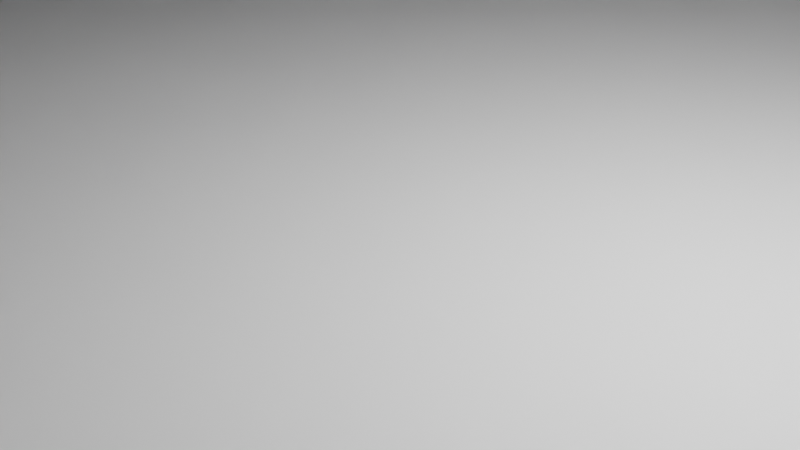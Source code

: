 # Source: lincoln.blend  (saved by Blender 2.90.8; exported with 4.5.12 LTS)
import bpy
from mathutils import Matrix  # noqa: F401  (used for matrix-valued properties, if any)

bpy.ops.wm.read_factory_settings(use_empty=True)
scene = bpy.context.scene
scene.name = 'Scene'

# ---- collections
col_collection = bpy.data.collections.new('Collection'); scene.collection.children.link(col_collection)

# ---- world
world_world = bpy.data.worlds.new('World'); scene.world = world_world
world_world.use_nodes = True; world_world.node_tree.nodes.clear()
_N = world_world.node_tree.nodes; _L = world_world.node_tree.links
n0 = _N.new('ShaderNodeOutputWorld'); n0.name = 'World Output'; n0.location = (300, 300)
n1 = _N.new('ShaderNodeBackground'); n1.name = 'Background'; n1.location = (10, 300)
n1.inputs[0].default_value = (0.05088, 0.05088, 0.05088, 1.0)
_L.new(n1.outputs[0], n0.inputs[0])
n0.is_active_output = True
world_world.color = (0.05088, 0.05088, 0.05088)
world_world.use_sun_shadow = False
world_world.sun_shadow_jitter_overblur = 0.0

# ---- cameras
cam_camera = bpy.data.cameras.new('Camera')
cam_camera.clip_end = 100.0
cam_camera.ortho_scale = 7.314

# ---- lights
light_light = bpy.data.lights.new('Light', 'POINT')
light_light.transmission_factor = 0.0
light_light.energy = 1000.0
light_light.shadow_soft_size = 0.1
light_light.shadow_maximum_resolution = 0.006
light_light.use_absolute_resolution = True

# ---- meshes
me_lincoln_memorial = bpy.data.meshes.new('Lincoln Memorial')
me_lincoln_memorial.from_pydata([(42.74, 1.177, 28.05), (42.85, -6.361, 28.05), (42.5, 2.053, 28.05), (39.17, -27.92, 28.05), (39.17, 21.16, 28.05), (46.36, -27.92, 28.05), (44.43, -30.9, 28.05), (44.26, -26.17, 28.05), (45.13, -25.94, 28.05), (46.01, -24.42, 28.05), (46.36, -17.41, 28.05), (45.77, -25.29, 28.05), (46.18, -15.65, 28.05), (46.36, -8.115, 28.05), (46.36, 24.84, 28.05), (46.18, 9.591, 28.05), (46.18, 11.35, 28.05), (45.95, 12.22, 28.05), (46.18, 19.93, 28.05), (45.77, 1.177, 28.05), (46.01, 2.053, 28.05), (46.12, -5.485, 28.05), (44.6, -8.115, 28.05), (45.48, -7.88, 28.05), (45.31, -14.13, 28.05), (46.36, -6.361, 28.05), (45.77, 2.93, 28.05), (45.13, 3.572, 28.05), (45.95, 20.81, 28.05), (45.31, 21.45, 28.05), (45.13, 0.535, 28.05), (45.48, -4.843, 28.05), (46.12, -7.238, 28.05), (45.95, -14.78, 28.05), (45.95, -16.53, 28.05), (42.74, -23.54, 28.05), (42.91, -16.53, 28.05), (42.68, -15.65, 28.05), (42.91, 10.47, 28.05), (42.74, 2.93, 28.05), (42.68, 11.35, 28.05), (43.55, 9.826, 28.05), (43.38, 3.572, 28.05), (44.43, -17.41, 28.05), (45.31, -17.17, 28.05), (45.13, -22.9, 28.05), (43.55, -17.17, 28.05), (44.26, -22.66, 28.05), (43.38, -22.9, 28.05), (43.09, -5.485, 28.05), (43.09, -7.238, 28.05), (42.91, -14.78, 28.05), (43.55, 18.42, 28.05), (42.91, 12.22, 28.05), (42.91, 19.06, 28.05), (43.73, -7.88, 28.05), (43.55, -14.13, 28.05), (44.26, 0.3, 28.05), (44.6, -4.608, 28.05), (43.38, 0.535, 28.05), (43.73, -4.843, 28.05), (45.31, 9.826, 28.05), (44.43, 9.591, 28.05), (44.26, 3.807, 28.05), (45.31, 18.42, 28.05), (45.31, 12.86, 28.05), (44.43, 13.1, 28.05), (43.55, 12.86, 28.05), (44.43, 18.18, 28.05), (45.95, 19.06, 28.05), (42.68, 19.93, 28.05), (42.91, 20.81, 28.05), (45.95, 10.47, 28.05), (44.43, -13.9, 28.05), (45.77, -23.54, 28.05), (43.55, -31.14, 28.05), (43.38, -25.94, 28.05), (42.74, -25.29, 28.05), (42.5, -24.42, 28.05), (-44.97, -27.92, 28.05), (-47.25, -30.61, 28.05), (-47.08, -26.99, 28.05), (-46.44, -26.35, 28.05), (-47.96, -27.22, 28.05), (-46.38, -15.13, 28.05), (-46.38, -7.588, 28.05), (-44.97, 21.16, 28.05), (-46.2, 8.364, 28.05), (-46.2, 10.12, 28.05), (-46.44, 10.99, 28.05), (-46.79, 18.01, 28.05), (-46.44, -24.59, 28.05), (-47.08, -23.95, 28.05), (-46.61, -17.76, 28.05), (-47.96, -23.72, 28.05), (-47.25, -18.4, 28.05), (-48.83, -23.95, 28.05), (-48.13, -18.63, 28.05), (-49.71, -18.21, 28.05), (-49.01, -18.4, 28.05), (-46.38, -16.88, 28.05), (-46.38, -0.927, 28.05), (-46.38, 0.826, 28.05), (-46.61, 1.703, 28.05), (-47.25, 2.345, 28.05), (-46.55, 18.88, 28.05), (-46.79, 19.76, 28.05), (-48.13, -9.342, 28.05), (-47.25, -9.107, 28.05), (-47.25, -15.36, 28.05), (-48.13, -15.13, 28.05), (-49.01, -9.107, 28.05), (-49.71, -8.919, 28.05), (-49.01, -15.36, 28.05), (-47.25, -6.07, 28.05), (-48.13, -5.835, 28.05), (-48.13, -0.927, 28.05), (-47.25, -0.692, 28.05), (-49.01, -0.692, 28.05), (-49.71, -0.5042, 28.05), (-49.01, -6.07, 28.05), (-48.13, 2.58, 28.05), (-49.71, 8.364, 28.05), (-48.83, 8.599, 28.05), (-49.01, 2.345, 28.05), (44.26, -22.66, 7.187), (45.13, -22.9, 7.187), (43.38, -22.9, 7.187), (42.74, -23.54, 7.187), (45.77, -23.54, 7.187), (46.01, -24.42, 7.187), (45.77, -25.29, 7.187), (45.13, -25.94, 7.187), (44.26, -26.17, 7.187), (43.38, -25.94, 7.187), (42.74, -25.29, 7.187), (45.95, 10.47, 7.187), (46.18, 11.35, 7.187), (46.18, -5.705, 7.013), (46.12, -7.238, 7.013), (46.18, -7.018, 7.013), (46.18, -15.65, 7.013), (42.91, 12.22, 7.187), (42.68, 11.35, 7.187), (42.5, 2.053, 7.187), (42.74, 1.177, 7.187), (42.74, 2.93, 7.187), (43.38, 3.572, 7.187), (45.95, 20.81, 7.013), (46.18, 19.93, 7.013), (45.31, 18.42, 7.013), (45.31, 12.86, 7.187), (44.43, 13.1, 7.187), (45.95, 12.22, 7.187), (45.31, 9.826, 7.187), (44.43, 9.591, 7.187), (43.55, 9.826, 7.187), (42.91, 10.47, 7.187), (43.55, 12.86, 7.187), (45.13, 3.572, 7.187), (44.26, 3.807, 7.187), (45.77, 2.93, 7.187), (46.01, 2.053, 7.187), (45.77, 1.177, 7.187), (45.13, 0.535, 7.187), (44.26, 0.3, 7.187), (43.38, 0.535, 7.187), (45.48, -4.843, 7.013), (44.6, -8.115, 7.013), (43.73, -4.843, 7.013), (43.55, -17.17, 7.013), (42.68, -15.65, 7.013), (43.55, -14.13, 7.013), (42.5, -24.42, 7.187), (39.17, 21.16, 7.013), (39.17, -27.92, 7.013), (20.24, -32.48, 28.05), (20.0, -31.6, 28.05), (25.38, -31.78, 28.05), (19.36, -30.96, 28.05), (26.02, -31.14, 28.05), (25.15, -32.66, 28.05), (12.11, -33.36, 28.05), (12.35, -32.48, 28.05), (16.97, -33.36, 28.05), (16.97, -31.6, 28.05), (11.47, -30.96, 28.05), (17.61, -30.96, 28.05), (18.49, -30.73, 28.05), (3.76, -28.27, 28.05), (33.03, -28.27, 28.05), (33.27, -33.36, 28.05), (33.8, -33.88, 28.05), (28.42, -33.53, 28.05), (33.03, -32.48, 28.05), (28.65, -32.66, 28.05), (33.27, -31.6, 28.05), (28.42, -31.78, 28.05), (27.78, -31.14, 28.05), (26.9, -30.9, 28.05), (25.73, -33.88, 28.05), (19.48, -33.88, 28.05), (25.38, -33.53, 28.05), (20.0, -33.36, 28.05), (42.91, -31.78, 28.05), (42.68, -32.66, 28.05), (36.54, -32.48, 28.05), (36.31, -33.36, 28.05), (34.79, -30.73, 28.05), (33.91, -30.96, 28.05), (28.07, -33.88, 28.05), (46.18, -32.66, 28.05), (46.36, -33.88, 28.05), (45.31, -31.14, 28.05), (35.67, -30.96, 28.05), (36.31, -31.6, 28.05), (45.95, -33.53, 28.05), (45.6, -33.88, 28.05), (43.26, -33.88, 28.05), (35.78, -33.88, 28.05), (42.91, -33.53, 28.05), (45.95, -31.78, 28.05), (-49.71, -33.88, 28.05), (-49.01, -33.65, 28.05), (-48.13, -33.88, 28.05), (-49.71, -32.79, 28.05), (-49.65, -33.01, 28.05), (-49.71, -31.47, 28.05), (-49.71, -28.27, 28.05), (-49.65, -31.25, 28.05), (-49.01, -30.61, 28.05), (-48.13, -30.38, 28.05), (-48.83, -26.99, 28.05), (-46.38, -32.13, 28.05), (-46.61, -31.25, 28.05), (-39.66, -31.43, 28.05), (-39.89, -32.31, 28.05), (-49.71, -31.47, 28.4), (-49.88, -32.13, 28.4), (-49.71, -32.79, 28.4), (-49.71, -28.27, 32.26), (-49.71, -33.88, 32.26), (46.36, -33.88, 32.26), (40.75, -28.27, 32.26), (-44.1, -28.27, 32.26), (46.36, -28.27, 32.26), (40.75, -28.27, 39.97), (-44.1, -28.27, 39.97), (-17.46, -27.92, 7.013), (-17.46, -27.92, 26.65), (-44.97, -27.92, 7.013), (11.48, -27.92, 26.65), (11.48, -27.92, 7.013), (44.43, 21.69, 7.013), (45.31, 21.45, 7.013), (46.18, 29.05, 7.013), (44.43, 21.69, 28.05), (43.55, 21.45, 7.013), (43.55, 21.45, 28.05), (-44.97, 21.16, 7.013), (-4.891, -33.88, 28.58), (45.6, -33.88, 28.4), (43.26, -33.88, 28.4), (47.58, -34.24, 3.506), (47.58, -34.58, 7.013), (47.58, 29.23, 3.507), (56.0, -38.79, 3.507), (56.0, -38.79, 0.0), (56.0, 37.64, 0.0), (46.18, -14.37, 7.013), (46.18, -34.76, 0.0), (-30.6, -30.61, 7.362), (-29.72, -30.38, 7.362), (-31.24, -31.25, 7.362), (-31.48, -32.13, 7.362), (-28.85, -30.61, 7.362), (-28.2, -31.25, 7.362), (-27.97, -32.13, 7.362), (-28.2, -33.01, 7.362), (-31.24, -33.01, 7.362), (-28.85, -33.65, 7.362), (-29.72, -33.88, 7.362), (-30.6, -33.65, 7.362), (-21.83, -30.55, 7.362), (-20.96, -30.79, 7.362), (-22.71, -30.79, 7.362), (-23.35, -31.43, 7.362), (-20.32, -31.43, 7.362), (-20.08, -32.31, 7.362), (-20.32, -33.18, 7.362), (-23.59, -32.31, 7.362), (-20.96, -33.83, 7.362), (-23.35, -33.18, 7.362), (-21.83, -34.06, 7.362), (-22.71, -33.83, 7.362), (0.253, -32.31, 7.362), (0.487, -31.43, 7.362), (1.129, -30.79, 7.362), (2.006, -30.55, 7.362), (2.883, -30.79, 7.362), (3.525, -31.43, 7.362), (3.76, -32.31, 7.362), (3.525, -33.18, 7.362), (2.883, -33.83, 7.362), (2.006, -34.06, 7.362), (1.129, -33.83, 7.362), (0.487, -33.18, 7.362), (10.6, -30.73, 7.362), (11.47, -30.96, 7.362), (9.719, -30.96, 7.362), (9.077, -31.6, 7.362), (12.11, -31.6, 7.362), (8.842, -32.48, 7.362), (12.35, -32.48, 7.362), (12.11, -33.36, 7.362), (9.077, -33.36, 7.362), (33.03, -32.48, 7.362), (33.27, -31.6, 7.362), (33.91, -30.96, 7.362), (34.79, -30.73, 7.362), (35.67, -30.96, 7.362), (36.31, -31.6, 7.362), (36.54, -32.48, 7.362), (36.31, -33.36, 7.362), (33.27, -33.36, 7.362), (42.68, -32.66, 7.362), (42.91, -31.78, 7.362), (43.55, -31.14, 7.362), (44.43, -30.9, 7.362), (45.31, -31.14, 7.362), (45.95, -31.78, 7.362), (46.18, -32.66, 7.362), (45.95, -33.53, 7.362), (42.91, -33.53, 7.362), (-49.01, -30.61, 7.362), (-48.13, -30.38, 7.362), (-49.65, -31.25, 7.362), (-47.25, -30.61, 7.362), (-46.61, -31.25, 7.362), (-46.38, -32.13, 7.362), (-46.61, -33.01, 7.362), (-47.25, -33.65, 7.362), (-48.13, -33.88, 7.362), (-49.65, -33.01, 7.362), (-49.01, -33.65, 7.362), (-49.88, -32.13, 7.362), (-39.89, -32.31, 7.538), (-39.66, -31.43, 7.538), (-39.01, -30.79, 7.538), (-38.14, -30.55, 7.538), (-37.26, -30.79, 7.538), (-36.62, -31.43, 7.538), (-36.38, -32.31, 7.538), (-36.62, -33.18, 7.538), (-37.26, -33.83, 7.538), (-38.14, -34.06, 7.538), (-39.01, -33.83, 7.538), (-39.66, -33.18, 7.538), (-36.38, -32.31, 28.05), (-36.62, -33.18, 28.05), (-37.26, -33.83, 28.05), (-37.49, -33.88, 28.05), (-38.79, -33.88, 28.05), (-39.01, -33.83, 28.05), (-39.66, -33.18, 28.05), (-39.01, -30.79, 28.05), (-38.14, -30.55, 28.05), (-37.26, -30.79, 28.05), (-36.62, -31.43, 28.05), (-27.97, -32.13, 28.05), (-28.2, -33.01, 28.05), (-28.85, -33.65, 28.05), (-29.72, -33.88, 28.05), (-30.6, -33.65, 28.05), (-31.24, -33.01, 28.05), (-31.48, -32.13, 28.05), (-31.24, -31.25, 28.05), (-30.6, -30.61, 28.05), (-29.72, -30.38, 28.05), (-28.85, -30.61, 28.05), (-28.2, -31.25, 28.05), (-20.08, -32.31, 28.05), (-20.32, -33.18, 28.05), (-20.96, -33.83, 28.05), (-21.18, -33.88, 28.05), (-22.49, -33.88, 28.05), (-22.71, -33.83, 28.05), (-23.35, -33.18, 28.05), (-23.59, -32.31, 28.05), (-23.35, -31.43, 28.05), (-22.71, -30.79, 28.05), (-21.83, -30.55, 28.05), (-20.96, -30.79, 28.05), (-20.32, -31.43, 28.05), (-13.42, -30.79, 7.538), (-12.78, -31.43, 7.538), (-14.3, -30.55, 7.538), (-15.17, -30.79, 7.538), (-15.82, -31.43, 7.538), (-16.05, -32.31, 7.538), (-12.54, -32.31, 7.538), (-12.78, -33.18, 7.538), (-13.42, -33.83, 7.538), (-14.3, -34.06, 7.538), (-15.17, -33.83, 7.538), (-15.82, -33.18, 7.538), (-12.54, -32.31, 28.05), (-12.78, -33.18, 28.05), (-13.42, -33.83, 28.05), (-13.64, -33.88, 28.05), (-14.95, -33.88, 28.05), (-15.17, -33.83, 28.05), (-15.82, -33.18, 28.05), (-16.05, -32.31, 28.05), (-15.82, -31.43, 28.05), (-15.17, -30.79, 28.05), (-14.3, -30.55, 28.05), (-13.42, -30.79, 28.05), (-12.78, -31.43, 28.05), (-7.636, -32.48, 7.538), (-7.401, -31.6, 7.538), (-6.759, -30.96, 7.538), (-5.883, -30.73, 7.538), (-5.006, -30.96, 7.538), (-4.364, -31.6, 7.538), (-4.129, -32.48, 7.538), (-7.401, -33.36, 7.538), (-4.364, -33.36, 7.538), (-4.129, -32.48, 28.05), (-4.364, -33.36, 28.05), (-4.891, -33.88, 28.05), (-6.874, -33.88, 28.05), (-7.401, -33.36, 28.05), (-7.636, -32.48, 28.05), (-7.401, -31.6, 28.05), (-6.759, -30.96, 28.05), (-38.14, -34.06, 28.58), (-37.49, -33.88, 28.58), (-38.79, -33.88, 28.58), (-22.49, -33.88, 28.4), (-21.83, -34.06, 28.4), (-21.18, -33.88, 28.4), (-14.95, -33.88, 28.58), (-14.3, -34.06, 28.58), (-13.64, -33.88, 28.58), (-5.883, -34.24, 7.538), (-6.759, -34.0, 7.538), (-5.006, -34.0, 7.538), (-5.883, -34.24, 28.58), (-5.006, -34.0, 28.58), (-6.759, -34.0, 28.58), (-6.874, -33.88, 28.58), (46.18, -34.76, 3.506), (-51.29, -34.76, 3.506), (51.79, -38.79, 3.507), (-54.09, -38.79, 3.507), (56.0, -43.0, 3.507), (-54.09, -38.79, 7.013), (1.353, -33.88, 28.4), (2.006, -34.06, 28.4), (2.659, -33.88, 28.4), (2.659, -33.88, 28.05), (1.353, -33.88, 28.05), (51.79, -38.79, 7.013), (10.6, -34.24, 7.362), (9.719, -34.0, 7.362), (11.47, -34.0, 7.362), (10.6, -34.24, 28.4), (11.47, -34.0, 28.4), (9.719, -34.0, 28.4), (9.604, -33.88, 28.4), (11.59, -33.88, 28.4), (11.59, -33.88, 28.05), (9.604, -33.88, 28.05), (-59.0, -43.0, 0.0), (56.0, -43.0, 0.0), (-59.0, -43.0, 3.507), (17.61, -34.0, 7.538), (20.0, -33.36, 7.538), (18.49, -34.24, 7.538), (19.36, -34.0, 28.58), (19.48, -33.88, 28.58), (18.49, -34.24, 28.58), (17.61, -34.0, 28.58), (17.49, -33.88, 28.58), (19.36, -34.0, 7.538), (17.49, -33.88, 28.05), (26.9, -34.41, 7.538), (26.02, -34.18, 7.538), (27.78, -34.18, 7.538), (26.9, -34.41, 28.58), (27.78, -34.18, 28.58), (26.02, -34.18, 28.58), (25.73, -33.88, 28.58), (28.07, -33.88, 28.58), (-16.93, 22.92, 28.05), (-23.06, 24.84, 28.05), (-22.19, 25.08, 28.05), (-14.3, 25.08, 28.05), (-15.17, 24.84, 28.05), (-8.102, 25.54, 28.05), (-7.461, 24.9, 28.05), (-16.05, 25.08, 28.05), (-16.69, 25.72, 28.05), (-6.584, 24.67, 28.05), (-0.449, 22.92, 28.05), (-5.707, 24.9, 28.05), (-5.065, 25.54, 28.05), (1.305, 24.84, 28.05), (7.966, 22.92, 28.05), (2.182, 25.08, 28.05), (2.823, 25.72, 28.05), (0.428, 25.08, 28.05), (15.5, 22.92, 28.05), (9.72, 24.67, 28.05), (10.6, 24.9, 28.05), (8.843, 24.9, 28.05), (8.201, 25.54, 28.05), (18.13, 24.9, 28.05), (23.39, 22.92, 28.05), (17.26, 24.67, 28.05), (18.78, 25.54, 28.05), (16.38, 24.9, 28.05), (11.24, 25.54, 28.05), (26.02, 24.73, 28.05), (25.15, 24.49, 28.05), (23.63, 25.37, 28.05), (24.27, 24.73, 28.05), (43.2, 25.08, 28.05), (44.08, 24.84, 28.05), (34.44, 24.9, 28.05), (35.08, 25.54, 28.05), (33.56, 24.67, 28.05), (32.68, 24.9, 28.05), (42.56, 25.72, 28.05), (44.96, 25.08, 28.05), (45.83, 26.6, 28.05), (45.6, 25.72, 28.05), (-46.96, 26.25, 28.05), (-46.73, 27.12, 28.05), (-41.12, 26.6, 28.05), (-40.88, 27.47, 28.05), (-47.49, 28.52, 28.05), (-40.24, 28.11, 28.05), (-46.96, 28.0, 28.05), (-37.61, 26.6, 28.05), (-37.85, 27.47, 28.05), (-33.23, 26.77, 28.05), (-32.76, 28.52, 28.05), (-33.0, 27.65, 28.05), (-39.37, 28.35, 28.05), (-38.49, 28.11, 28.05), (-24.58, 27.47, 28.05), (-24.82, 26.6, 28.05), (-29.72, 26.77, 28.05), (-24.82, 28.52, 28.05), (-29.96, 27.65, 28.05), (-33.0, 25.9, 28.05), (-32.35, 28.29, 28.05), (-31.48, 28.52, 28.05), (-30.6, 28.29, 28.05), (-37.85, 25.72, 28.05), (-21.54, 25.72, 28.05), (-21.31, 26.6, 28.05), (-16.93, 26.6, 28.05), (-16.69, 27.47, 28.05), (-16.93, 28.52, 28.05), (-21.54, 27.47, 28.05), (-22.19, 28.11, 28.05), (-23.94, 28.11, 28.05), (-23.06, 28.35, 28.05), (-29.96, 25.9, 28.05), (-24.58, 25.72, 28.05), (-13.65, 25.72, 28.05), (-13.42, 26.6, 28.05), (-8.337, 26.42, 28.05), (-8.102, 27.3, 28.05), (-8.337, 28.52, 28.05), (-13.65, 27.47, 28.05), (-14.3, 28.11, 28.05), (-15.17, 28.35, 28.05), (-16.05, 28.11, 28.05), (-0.449, 28.52, 28.05), (-0.214, 27.47, 28.05), (-4.83, 26.42, 28.05), (-5.065, 27.3, 28.05), (-5.707, 27.94, 28.05), (-6.584, 28.17, 28.05), (-7.461, 27.94, 28.05), (-0.449, 26.6, 28.05), (-0.214, 25.72, 28.05), (-33.0, 27.65, 7.362), (-33.23, 26.77, 7.362), (-33.0, 25.9, 7.362), (-24.58, 25.72, 7.362), (-24.82, 26.6, 7.362), (-24.58, 27.47, 7.362), (-23.94, 28.11, 7.362), (-23.06, 28.35, 7.362), (-22.19, 28.11, 7.362), (-21.54, 27.47, 7.362), (-21.31, 26.6, 7.362), (-21.54, 25.72, 7.362), (-16.69, 25.72, 7.187), (-16.93, 26.6, 7.187), (-16.69, 27.47, 7.187), (-16.05, 28.11, 7.187), (-15.17, 28.35, 7.187), (-14.3, 28.11, 7.187), (-13.65, 27.47, 7.187), (-13.42, 26.6, 7.187), (-13.65, 25.72, 7.187), (-8.102, 25.54, 7.187), (-8.337, 26.42, 7.187), (-8.102, 27.3, 7.187), (-7.461, 27.94, 7.187), (-6.584, 28.17, 7.187), (-5.707, 27.94, 7.187), (-5.065, 27.3, 7.187), (-4.83, 26.42, 7.187), (-5.065, 25.54, 7.187), (-5.707, 24.9, 7.187), (-0.214, 25.72, 7.362), (-0.449, 26.6, 7.362), (-0.214, 27.47, 7.362), (0.428, 28.11, 7.362), (1.305, 28.35, 7.362), (2.182, 28.11, 7.362), (2.823, 27.47, 7.362), (3.058, 26.6, 7.362), (2.823, 25.72, 7.362), (2.823, 27.47, 28.05), (8.201, 27.3, 7.362), (8.843, 27.94, 7.362), (7.966, 26.42, 7.362), (8.201, 25.54, 7.362), (9.72, 28.17, 7.362), (10.6, 27.94, 7.362), (11.24, 27.3, 7.362), (11.47, 26.42, 7.362), (11.24, 25.54, 7.362), (10.6, 24.9, 7.362), (15.74, 27.3, 7.187), (16.38, 27.94, 7.187), (15.5, 26.42, 7.187), (15.74, 25.54, 7.187), (17.26, 28.17, 7.187), (18.13, 27.94, 7.187), (18.78, 27.3, 7.187), (19.01, 26.42, 7.187), (18.78, 25.54, 7.187), (23.63, 25.37, 7.187), (23.39, 26.25, 7.187), (23.63, 27.12, 7.187), (24.27, 27.76, 7.187), (25.15, 28.0, 7.187), (26.02, 27.76, 7.187), (26.67, 27.12, 7.187), (26.9, 26.25, 7.187), (26.67, 25.37, 7.187), (-48.31, 17.13, 28.05), (-47.43, 17.36, 28.05), (-47.96, 11.87, 28.05), (-49.18, 17.36, 28.05), (-48.83, 11.64, 28.05), (-49.47, 10.99, 28.05), (-47.43, 20.4, 28.05), (-48.31, 20.64, 28.05), (-49.18, 20.4, 28.05), (-49.71, 22.92, 28.05), (-49.71, 19.88, 28.05), (-47.08, 11.64, 28.05), (-47.96, 8.364, 28.05), (-49.47, 9.241, 28.05), (-49.71, 10.12, 28.05), (-49.71, 17.89, 28.05), (-46.44, 9.241, 28.05), (-47.08, 8.599, 28.05), (-49.65, -0.051, 28.05), (-49.71, 0.1692, 28.05), (-49.65, 1.703, 28.05), (-49.71, 1.483, 28.05), (-46.61, -0.051, 28.05), (-49.65, -8.465, 28.05), (-49.71, -8.245, 28.05), (-49.65, -6.712, 28.05), (-49.71, -6.932, 28.05), (-46.61, -6.712, 28.05), (-46.61, -8.465, 28.05), (-49.65, -17.76, 28.05), (-49.71, -17.54, 28.05), (-49.65, -16.0, 28.05), (-49.71, -16.22, 28.05), (-46.61, -16.0, 28.05), (-46.2, -25.47, 28.05), (-49.47, -26.35, 28.05), (-49.71, -25.47, 28.05), (-49.47, -24.59, 28.05), (-50.06, 18.88, 28.4), (-49.83, 18.01, 28.4), (-49.83, 19.76, 28.4), (-49.71, 17.89, 28.4), (-49.71, 19.88, 28.4), (-49.71, 1.483, 28.23), (-49.88, 0.826, 28.23), (-49.71, 0.1692, 28.23), (-49.71, -6.932, 28.4), (-49.88, -7.588, 28.4), (-49.71, -8.245, 28.4), (-49.71, -16.22, 28.4), (-49.88, -16.88, 28.4), (-49.71, -17.54, 28.4), (-49.71, 22.92, 32.26), (46.36, 22.92, 32.26), (-44.1, 22.92, 32.26), (40.75, 22.92, 32.26), (-44.1, 22.92, 39.97), (40.75, 22.92, 39.97), (-49.83, 18.01, 7.362), (-50.06, 18.88, 7.362), (-49.88, 0.826, 7.187), (-49.18, 17.36, 7.362), (-49.18, 20.4, 7.362), (-49.83, 19.76, 7.362), (-49.88, -7.588, 7.362), (-49.88, -16.88, 7.362), (-49.88, 29.05, 7.013), (-48.83, 11.64, 7.187), (-47.96, 11.87, 7.187), (-49.47, 10.99, 7.187), (-47.08, 11.64, 7.187), (-46.44, 10.99, 7.187), (-49.71, 10.12, 7.187), (-46.2, 10.12, 7.187), (-46.44, 9.241, 7.187), (-47.08, 8.599, 7.187), (-49.47, 9.241, 7.187), (-47.96, 8.364, 7.187), (-48.83, 8.599, 7.187), (-49.65, 1.703, 7.187), (-49.01, 2.345, 7.187), (-48.13, 2.58, 7.187), (-47.25, 2.345, 7.187), (-46.61, 1.703, 7.187), (-46.38, 0.826, 7.187), (-46.61, -0.051, 7.187), (-47.25, -0.692, 7.187), (-48.13, -0.927, 7.187), (-49.01, -0.692, 7.187), (-49.65, -0.051, 7.187), (-48.83, -23.95, 7.187), (-47.96, -23.72, 7.187), (-49.47, -24.59, 7.187), (-47.08, -23.95, 7.187), (-46.44, -24.59, 7.187), (-49.71, -25.47, 7.187), (-46.2, -25.47, 7.187), (-46.44, -26.35, 7.187), (-47.08, -26.99, 7.187), (-49.47, -26.35, 7.187), (-47.96, -27.22, 7.187), (-48.83, -26.99, 7.187), (-48.31, 20.64, 7.362), (-47.43, 20.4, 7.362), (-46.79, 19.76, 7.362), (-46.55, 18.88, 7.362), (-46.79, 18.01, 7.362), (-47.43, 17.36, 7.362), (-48.31, 17.13, 7.362), (-48.13, -5.835, 7.362), (-47.25, -6.07, 7.362), (-49.01, -6.07, 7.362), (-49.65, -6.712, 7.362), (-46.61, -6.712, 7.362), (-46.38, -7.588, 7.362), (-46.61, -8.465, 7.362), (-47.25, -9.107, 7.362), (-48.13, -9.342, 7.362), (-49.01, -9.107, 7.362), (-49.65, -8.465, 7.362), (-49.65, -16.0, 7.362), (-49.01, -15.36, 7.362), (-48.13, -15.13, 7.362), (-47.25, -15.36, 7.362), (-46.61, -16.0, 7.362), (-46.38, -16.88, 7.362), (-46.61, -17.76, 7.362), (-49.65, -17.76, 7.362), (-47.25, -18.4, 7.362), (-48.13, -18.63, 7.362), (-49.01, -18.4, 7.362), (46.18, 29.05, 0.0), (46.18, -5.031, 7.013), (46.18, -5.705, 7.012), (46.18, -7.018, 7.012), (46.18, -34.58, 7.013), (46.18, -34.58, 3.506), (-59.0, 37.29, 0.0), (-54.09, -38.79, 0.0), (-59.0, 37.29, 0.0), (-54.09, 34.13, 3.507), (-54.09, 34.13, 7.013), (46.36, -6.361, 7.012), (44.43, -17.41, 7.013), (42.91, -16.53, 7.013), (42.85, -6.361, 7.013), (42.91, -14.78, 7.013), (43.09, -7.238, 7.013), (43.09, -5.485, 7.013), (42.91, 19.06, 7.013), (42.68, 19.93, 7.013), (43.55, 18.42, 7.013), (42.91, 20.81, 7.013), (43.73, -7.88, 7.013), (44.43, -13.9, 7.013), (45.31, -14.13, 7.013), (45.48, -7.88, 7.013), (44.43, 18.18, 7.013), (44.6, -4.608, 7.013), (45.95, 19.06, 7.013), (46.12, -5.485, 7.013), (45.95, -14.78, 7.013), (45.95, -16.53, 7.013), (45.31, -17.17, 7.013), (-54.09, 33.96, 3.506), (-49.88, 33.96, 3.506), (-51.29, 29.05, 3.506), (-54.09, 33.96, 0.0), (-59.0, 37.47, 0.0), (-49.88, 34.13, 7.013), (-49.88, 29.58, 7.013), (-59.0, 37.47, 3.507), (-59.0, 37.29, 3.507), (-59.0, 37.29, 3.507), (-49.88, 29.23, 3.507), (-49.88, 29.23, 3.506), (47.58, 29.23, 0.0), (47.58, 29.58, 3.507), (47.58, 29.58, 7.013), (-49.88, 29.58, 3.507), (51.79, 37.47, 3.507), (51.79, 37.64, 3.507), (51.79, 37.64, 0.0), (51.79, 37.47, 0.0), (56.0, 37.64, 3.507), (-49.88, 34.13, 3.507), (47.58, 34.13, 3.507), (51.79, 34.13, 3.507), (51.79, 34.13, 7.013), (47.58, 34.13, 7.013), (47.58, 33.96, 3.507), (47.58, 33.96, 7.013), (-49.88, 33.96, 3.507), (-49.88, 33.96, 7.013), (-49.88, 29.05, 3.506), (51.79, -34.24, 0.0), (-49.88, 33.96, 0.0), (-49.88, 29.23, 0.0), (-49.88, 29.23, 3.506), (-51.29, 29.05, 0.0), (-48.48, 28.88, 7.538), (-47.6, 28.64, 7.538), (-49.36, 28.64, 7.538), (-48.48, 28.88, 28.58), (-49.36, 28.64, 28.58), (-47.6, 28.64, 28.58), (-49.47, 28.52, 28.58), (-47.49, 28.52, 28.58), (-49.47, 28.52, 28.05), (46.36, 28.52, 32.26), (46.36, 28.52, 28.05), (35.31, 28.52, 28.05), (26.9, 28.52, 28.05), (19.01, 28.52, 28.05), (11.47, 28.52, 28.05), (3.058, 28.52, 28.05), (-49.71, 28.52, 32.26), (-49.71, 28.52, 28.05), (-54.09, -38.79, 3.506), (-40.24, 25.08, 7.187), (-40.88, 25.72, 7.187), (-39.37, 24.84, 7.187), (-38.49, 25.08, 28.05), (-39.37, 24.84, 28.05), (-38.49, 25.08, 7.187), (-40.24, 25.08, 28.05), (-31.48, 25.02, 7.362), (-31.48, 28.52, 7.362), (-30.6, 25.25, 7.362), (-32.35, 25.25, 7.362), (-30.6, 25.25, 28.05), (-31.48, 25.02, 28.05), (-32.35, 25.25, 28.05), (-23.06, 24.84, 7.362), (-23.94, 25.08, 7.362), (-22.19, 25.08, 7.362), (-5.883, -30.73, 28.05), (-5.006, -30.96, 28.05), (-4.364, -31.6, 28.05), (3.76, -32.31, 28.05), (3.525, -33.18, 28.05), (2.883, -33.83, 28.05), (1.129, -33.83, 28.05), (0.487, -33.18, 28.05), (0.253, -32.31, 28.05), (0.487, -31.43, 28.05), (1.129, -30.79, 28.05), (2.006, -30.55, 28.05), (2.883, -30.79, 28.05), (3.525, -31.43, 28.05), (9.077, -33.36, 28.05), (8.842, -32.48, 28.05), (9.077, -31.6, 28.05), (9.719, -30.96, 28.05), (10.6, -30.73, 28.05), (12.11, -31.6, 28.05), (19.36, -30.96, 7.538), (20.0, -31.6, 7.538), (18.49, -30.73, 7.538), (17.61, -30.96, 7.538), (16.97, -31.6, 7.538), (16.73, -32.48, 7.538), (20.24, -32.48, 7.538), (16.97, -33.36, 7.538), (16.73, -32.48, 28.05), (25.15, -32.66, 7.538), (25.38, -31.78, 7.538), (26.02, -31.14, 7.538), (26.9, -30.9, 7.538), (27.78, -31.14, 7.538), (28.42, -31.78, 7.538), (28.65, -32.66, 7.538), (28.42, -33.53, 7.538), (25.38, -33.53, 7.538), (-46.61, -33.01, 28.05), (-47.25, -33.65, 28.05), (-36.81, -33.88, 28.05), (-28.44, -33.88, 28.05), (-20.08, -33.88, 28.05), (-7.636, -28.27, 28.05), (34.79, -34.24, 7.362), (33.91, -34.0, 7.362), (35.67, -34.0, 7.362), (34.79, -34.24, 28.4), (35.67, -34.0, 28.4), (33.91, -34.0, 28.4), (33.8, -33.88, 28.4), (35.78, -33.88, 28.4), (47.58, -34.58, 3.506), (51.79, -34.24, 3.506), (51.79, -38.79, 0.0), (51.79, -38.79, 3.506), (56.0, -38.79, 0.0), (56.0, -38.79, 3.507), (47.58, -34.24, 0.0), (45.31, -34.18, 7.362), (44.43, -34.41, 7.362), (43.55, -34.18, 7.362), (45.31, -34.18, 28.4), (44.43, -34.41, 28.4), (43.55, -34.18, 28.4), (0.253, -33.88, 28.05), (3.058, 26.6, 28.05), (7.966, 26.42, 28.05), (8.201, 27.3, 28.05), (2.182, 28.11, 28.05), (0.428, 28.11, 28.05), (1.305, 28.35, 28.05), (15.74, 27.3, 28.05), (15.5, 26.42, 28.05), (11.24, 27.3, 28.05), (10.6, 27.94, 28.05), (8.843, 27.94, 28.05), (9.72, 28.17, 28.05), (11.47, 26.42, 28.05), (15.74, 25.54, 28.05), (19.01, 26.42, 28.05), (18.78, 27.3, 28.05), (23.39, 26.25, 28.05), (23.63, 27.12, 28.05), (18.13, 27.94, 28.05), (16.38, 27.94, 28.05), (17.26, 28.17, 28.05), (26.9, 26.25, 28.05), (32.04, 25.54, 28.05), (26.67, 25.37, 28.05), (32.04, 27.3, 28.05), (31.81, 26.42, 28.05), (26.67, 27.12, 28.05), (26.02, 27.76, 28.05), (24.27, 27.76, 28.05), (25.15, 28.0, 28.05), (35.31, 26.42, 28.05), (35.08, 27.3, 28.05), (42.33, 26.6, 28.05), (42.56, 27.47, 28.05), (34.44, 27.94, 28.05), (32.68, 27.94, 28.05), (33.56, 28.17, 28.05), (45.6, 27.47, 28.05), (43.2, 28.11, 28.05), (44.08, 28.35, 28.05), (44.96, 28.11, 28.05), (-49.71, 28.29, 28.05), (-40.88, 25.72, 28.05), (-48.48, 25.37, 28.05), (-49.36, 25.6, 28.05), (-49.71, 25.95, 28.58), (-49.71, 28.29, 28.58), (-50.0, 26.25, 28.58), (-50.0, 28.0, 28.58), (-50.24, 27.12, 28.58), (-49.71, 25.95, 28.05), (-51.29, -34.76, 0.0), (32.04, 27.3, 7.362), (32.68, 27.94, 7.362), (31.81, 26.42, 7.362), (32.04, 25.54, 7.362), (33.56, 28.17, 7.362), (34.44, 27.94, 7.362), (35.08, 27.3, 7.362), (35.31, 26.42, 7.362), (35.08, 25.54, 7.362), (43.2, 28.11, 7.187), (44.08, 28.35, 7.187), (42.56, 27.47, 7.187), (44.96, 28.11, 7.187), (45.6, 27.47, 7.187), (42.33, 26.6, 7.187), (45.83, 26.6, 7.187), (45.6, 25.72, 7.187), (42.56, 25.72, 7.187), (-46.73, 27.12, 7.538), (-46.96, 26.25, 7.538), (-46.96, 28.0, 7.538), (-47.6, 25.6, 7.538), (-48.48, 25.37, 7.538), (-49.36, 25.6, 7.538), (-50.0, 26.25, 7.538), (-50.0, 28.0, 7.538), (-50.24, 27.12, 7.538), (-40.88, 27.47, 7.187), (-41.12, 26.6, 7.187), (-40.24, 28.11, 7.187), (-39.37, 28.35, 7.187), (-37.85, 27.47, 7.187), (-37.85, 25.72, 7.187), (-32.35, 28.29, 7.362), (-30.6, 28.29, 7.362), (-29.96, 27.65, 7.362), (-29.72, 26.77, 7.362), (-29.96, 25.9, 7.362), (8.843, 24.9, 7.362), (11.48, -25.82, 7.013), (-17.46, -25.82, 7.013), (-17.46, -25.82, 26.65), (-39.72, -25.82, 7.013), (11.48, -25.82, 26.65), (-39.72, -25.82, 27.0), (33.92, -25.82, 7.013), (33.92, 13.45, 7.013), (33.92, 13.45, 27.0), (33.92, -25.82, 27.0), (-39.72, 13.45, 7.013), (-39.72, 13.45, 27.0), (-47.6, 25.6, 28.05), (-23.94, 25.08, 28.05), (-16.05, 25.08, 7.187), (-15.17, 24.84, 7.187), (-14.3, 25.08, 7.187), (-7.461, 24.9, 7.187), (-6.584, 24.67, 7.187), (2.182, 25.08, 7.362), (1.305, 24.84, 7.362), (0.428, 25.08, 7.362), (9.72, 24.67, 7.362), (17.26, 24.67, 7.187), (16.38, 24.9, 7.187), (18.13, 24.9, 7.187), (25.15, 24.49, 7.187), (24.27, 24.73, 7.187), (26.02, 24.73, 7.187), (33.56, 24.67, 7.362), (32.68, 24.9, 7.362), (34.44, 24.9, 7.362), (43.2, 25.08, 7.187), (44.08, 24.84, 7.187), (44.96, 25.08, 7.187), (-38.49, 28.11, 7.187), (-37.61, 26.6, 7.187)], [], [(0, 1, 2), (3, 2, 1), (3, 4, 2), (5, 6, 7), (7, 8, 5), (9, 10, 5), (8, 11, 5), (10, 12, 13), (14, 15, 16), (17, 18, 16), (14, 16, 18), (19, 20, 21), (22, 23, 24), (15, 25, 20), (15, 20, 26), (15, 26, 27), (18, 28, 14), (29, 14, 28), (14, 25, 15), (30, 19, 31), (25, 13, 32), (33, 24, 13), (33, 13, 12), (12, 10, 34), (35, 3, 36), (37, 36, 3), (38, 39, 40), (40, 39, 4), (41, 42, 38), (43, 44, 45), (10, 45, 44), (34, 10, 44), (46, 43, 47), (36, 46, 48), (48, 35, 36), (0, 49, 1), (50, 51, 1), (3, 1, 37), (52, 53, 54), (2, 4, 39), (50, 55, 56), (57, 30, 58), (59, 57, 60), (0, 59, 49), (61, 27, 62), (15, 27, 61), (41, 62, 63), (64, 17, 65), (66, 67, 68), (52, 68, 67), (18, 17, 69), (64, 69, 17), (68, 64, 65), (65, 66, 68), (70, 4, 71), (16, 15, 72), (61, 72, 15), (27, 63, 62), (53, 52, 67), (40, 4, 53), (25, 21, 20), (21, 31, 19), (58, 60, 57), (63, 42, 41), (39, 38, 42), (31, 58, 30), (23, 32, 13), (13, 24, 23), (24, 73, 22), (60, 49, 59), (73, 56, 55), (55, 22, 73), (45, 47, 43), (37, 1, 51), (51, 50, 56), (47, 48, 46), (45, 10, 74), (9, 74, 10), (9, 5, 11), (7, 75, 76), (76, 3, 77), (78, 77, 3), (78, 3, 35), (79, 80, 81), (81, 82, 79), (83, 81, 80), (84, 85, 79), (86, 87, 88), (86, 89, 90), (91, 92, 93), (92, 94, 95), (94, 96, 97), (98, 99, 96), (100, 84, 79), (85, 101, 79), (86, 79, 101), (101, 102, 86), (87, 86, 102), (87, 102, 103), (87, 103, 104), (105, 106, 86), (88, 89, 86), (107, 108, 84), (109, 110, 107), (111, 107, 110), (112, 111, 113), (114, 115, 101), (116, 117, 115), (118, 116, 115), (119, 118, 120), (87, 104, 121), (122, 123, 121), (122, 121, 124), (125, 126, 127), (128, 127, 126), (128, 126, 129), (128, 129, 130), (128, 130, 131), (128, 131, 132), (128, 132, 133), (128, 133, 134), (128, 134, 135), (136, 137, 16), (138, 21, 25), (139, 140, 32), (12, 34, 141), (40, 142, 143), (144, 145, 2), (0, 2, 145), (144, 2, 146), (39, 146, 2), (39, 147, 146), (28, 148, 29), (18, 149, 28), (69, 64, 150), (64, 68, 150), (65, 151, 152), (65, 152, 66), (65, 17, 153), (65, 153, 151), (17, 16, 137), (17, 137, 153), (136, 16, 72), (72, 61, 154), (72, 154, 136), (61, 62, 155), (61, 155, 154), (62, 41, 156), (62, 156, 155), (41, 38, 157), (41, 157, 156), (38, 40, 143), (38, 143, 157), (53, 142, 40), (67, 158, 142), (67, 142, 53), (152, 158, 67), (152, 67, 66), (27, 159, 160), (27, 160, 63), (27, 26, 161), (27, 161, 159), (26, 20, 162), (26, 162, 161), (20, 19, 163), (20, 163, 162), (19, 30, 164), (19, 164, 163), (30, 57, 165), (30, 165, 164), (57, 59, 166), (57, 166, 165), (59, 0, 145), (59, 145, 166), (42, 147, 39), (160, 147, 42), (160, 42, 63), (31, 167, 58), (168, 23, 22), (22, 55, 168), (60, 169, 49), (58, 169, 60), (43, 46, 170), (46, 36, 170), (36, 37, 171), (171, 37, 51), (56, 172, 51), (73, 172, 56), (45, 126, 125), (45, 125, 47), (45, 74, 129), (45, 129, 126), (74, 9, 130), (74, 130, 129), (9, 11, 131), (9, 131, 130), (11, 8, 132), (11, 132, 131), (8, 7, 133), (8, 133, 132), (7, 76, 134), (7, 134, 133), (76, 77, 135), (76, 135, 134), (173, 135, 78), (77, 78, 135), (173, 78, 128), (35, 128, 78), (48, 127, 128), (48, 128, 35), (125, 127, 48), (125, 48, 47), (174, 3, 175), (4, 3, 174), (176, 177, 178), (177, 179, 180), (178, 181, 176), (182, 183, 184), (185, 186, 187), (188, 187, 189), (189, 190, 188), (188, 190, 179), (191, 192, 193), (194, 191, 195), (196, 194, 197), (190, 196, 197), (197, 198, 190), (199, 179, 190), (180, 179, 199), (195, 197, 194), (200, 201, 202), (201, 203, 202), (203, 176, 181), (181, 202, 203), (178, 177, 180), (199, 190, 198), (204, 205, 206), (206, 205, 207), (75, 204, 3), (190, 3, 208), (209, 190, 208), (209, 196, 190), (210, 193, 192), (193, 195, 191), (211, 5, 212), (5, 213, 6), (214, 3, 215), (211, 212, 216), (217, 216, 212), (218, 219, 220), (219, 207, 220), (206, 215, 204), (205, 220, 207), (213, 5, 221), (211, 221, 5), (222, 223, 224), (222, 225, 226), (222, 226, 223), (227, 228, 229), (229, 228, 230), (231, 230, 228), (228, 232, 231), (233, 234, 235), (235, 236, 233), (237, 238, 239), (238, 225, 239), (237, 227, 238), (228, 237, 240), (241, 240, 237), (237, 239, 241), (222, 241, 239), (225, 222, 239), (227, 237, 228), (241, 242, 243), (240, 241, 244), (243, 244, 241), (245, 243, 242), (5, 245, 212), (242, 212, 245), (243, 246, 247), (243, 247, 244), (248, 249, 250), (79, 250, 249), (251, 79, 249), (252, 175, 251), (175, 3, 251), (79, 251, 3), (253, 254, 255), (29, 254, 253), (29, 253, 256), (29, 148, 254), (253, 257, 258), (253, 258, 256), (259, 86, 174), (4, 174, 86), (241, 260, 242), (212, 242, 261), (261, 242, 262), (212, 261, 217), (219, 218, 262), (263, 264, 265), (266, 267, 268), (269, 141, 270), (271, 272, 273), (274, 273, 272), (274, 272, 275), (274, 275, 276), (274, 276, 277), (278, 279, 277), (280, 279, 278), (281, 282, 280), (279, 280, 282), (274, 277, 279), (283, 284, 285), (286, 285, 284), (284, 287, 286), (287, 288, 286), (288, 289, 286), (290, 286, 289), (291, 292, 289), (293, 294, 291), (290, 289, 292), (295, 296, 297), (295, 297, 298), (295, 298, 299), (295, 299, 300), (295, 300, 301), (295, 301, 302), (295, 302, 303), (303, 304, 295), (295, 305, 306), (307, 308, 309), (310, 309, 308), (308, 311, 310), (312, 310, 311), (312, 311, 313), (312, 313, 314), (312, 314, 315), (316, 317, 318), (316, 318, 319), (316, 319, 320), (316, 320, 321), (316, 321, 322), (316, 322, 323), (316, 323, 324), (325, 326, 327), (325, 327, 328), (325, 328, 329), (325, 329, 330), (325, 330, 331), (332, 333, 331), (325, 331, 333), (334, 335, 336), (336, 335, 337), (336, 337, 338), (336, 338, 339), (336, 339, 340), (336, 340, 341), (336, 341, 342), (343, 336, 344), (342, 344, 336), (345, 336, 343), (346, 347, 348), (346, 348, 349), (346, 349, 350), (346, 350, 351), (346, 351, 352), (346, 352, 353), (346, 353, 354), (354, 355, 346), (346, 356, 357), (352, 358, 359), (352, 359, 353), (359, 360, 354), (359, 354, 353), (360, 361, 354), (362, 363, 356), (363, 364, 357), (363, 357, 356), (364, 236, 346), (364, 346, 357), (235, 347, 346), (235, 346, 236), (365, 348, 347), (365, 347, 235), (366, 349, 348), (366, 348, 365), (367, 350, 349), (367, 349, 366), (367, 368, 351), (367, 351, 350), (368, 358, 352), (368, 352, 351), (277, 369, 370), (277, 370, 278), (370, 371, 280), (370, 280, 278), (281, 280, 372), (371, 372, 280), (372, 373, 282), (281, 372, 282), (373, 374, 279), (373, 279, 282), (274, 279, 375), (374, 375, 279), (274, 375, 273), (376, 273, 375), (377, 271, 273), (377, 273, 376), (378, 272, 271), (378, 271, 377), (379, 275, 272), (379, 272, 378), (379, 380, 276), (379, 276, 275), (380, 369, 277), (380, 277, 276), (288, 381, 382), (288, 382, 289), (382, 383, 291), (382, 291, 289), (383, 384, 291), (385, 386, 294), (386, 387, 292), (386, 292, 294), (387, 388, 290), (387, 290, 292), (389, 286, 290), (389, 290, 388), (390, 285, 286), (390, 286, 389), (391, 283, 285), (391, 285, 390), (392, 284, 283), (392, 283, 391), (392, 393, 287), (392, 287, 284), (393, 381, 288), (393, 288, 287), (394, 395, 396), (397, 396, 395), (398, 397, 395), (399, 398, 395), (399, 395, 400), (399, 400, 401), (402, 403, 401), (404, 401, 403), (399, 401, 405), (400, 406, 407), (400, 407, 401), (407, 408, 402), (407, 402, 401), (408, 409, 402), (410, 411, 404), (411, 412, 405), (411, 405, 404), (412, 413, 399), (412, 399, 405), (414, 398, 399), (414, 399, 413), (415, 397, 398), (415, 398, 414), (416, 396, 397), (416, 397, 415), (417, 394, 396), (417, 396, 416), (417, 418, 395), (417, 395, 394), (418, 406, 400), (418, 400, 395), (419, 420, 421), (419, 421, 422), (419, 422, 423), (419, 423, 424), (425, 426, 424), (427, 426, 425), (419, 424, 426), (425, 428, 429), (425, 429, 427), (429, 430, 427), (431, 432, 426), (432, 433, 419), (432, 419, 426), (434, 420, 419), (434, 419, 433), (435, 421, 420), (435, 420, 434), (354, 361, 355), (436, 355, 361), (436, 361, 437), (356, 355, 362), (355, 436, 362), (438, 362, 436), (292, 291, 294), (439, 440, 441), (291, 384, 293), (440, 293, 384), (440, 384, 441), (294, 293, 385), (293, 440, 385), (439, 385, 440), (405, 401, 404), (442, 443, 444), (402, 409, 403), (443, 403, 409), (443, 409, 444), (404, 403, 410), (403, 443, 410), (442, 410, 443), (445, 446, 447), (446, 426, 447), (427, 447, 426), (448, 449, 450), (451, 450, 449), (451, 449, 260), (427, 430, 447), (449, 447, 430), (449, 430, 260), (448, 445, 447), (448, 447, 449), (450, 446, 445), (450, 445, 448), (426, 446, 431), (446, 450, 431), (451, 431, 450), (452, 453, 270), (454, 455, 456), (248, 457, 252), (305, 295, 304), (458, 459, 460), (303, 461, 304), (459, 304, 461), (459, 461, 460), (305, 304, 462), (304, 459, 462), (458, 462, 459), (457, 463, 252), (464, 465, 466), (465, 315, 466), (314, 466, 315), (467, 468, 469), (470, 469, 468), (470, 468, 471), (314, 472, 466), (468, 466, 472), (468, 472, 471), (467, 464, 466), (467, 466, 468), (469, 465, 464), (469, 464, 467), (315, 465, 473), (465, 469, 473), (470, 473, 469), (474, 475, 476), (477, 478, 479), (480, 481, 482), (483, 482, 481), (484, 483, 481), (480, 485, 201), (480, 201, 481), (482, 479, 485), (482, 485, 480), (483, 477, 479), (483, 479, 482), (477, 483, 486), (484, 486, 483), (487, 488, 489), (490, 491, 492), (493, 492, 491), (493, 491, 494), (491, 489, 210), (491, 210, 494), (490, 487, 489), (490, 489, 491), (492, 488, 487), (492, 487, 490), (488, 492, 200), (493, 200, 492), (495, 86, 496), (496, 497, 495), (498, 495, 499), (500, 501, 498), (499, 495, 502), (503, 502, 495), (495, 504, 505), (506, 507, 505), (506, 505, 504), (504, 495, 501), (505, 508, 509), (510, 509, 508), (510, 511, 509), (508, 505, 512), (513, 509, 514), (514, 515, 513), (514, 509, 516), (511, 517, 509), (518, 519, 520), (521, 519, 518), (513, 520, 519), (520, 513, 522), (515, 523, 513), (524, 519, 525), (521, 526, 519), (525, 519, 527), (528, 529, 258), (530, 531, 4), (532, 519, 533), (258, 529, 256), (531, 534, 4), (535, 256, 529), (536, 14, 537), (14, 256, 535), (538, 539, 540), (541, 540, 539), (542, 543, 544), (545, 546, 547), (548, 549, 546), (543, 542, 550), (548, 550, 542), (541, 544, 543), (550, 548, 551), (551, 548, 546), (549, 547, 546), (552, 553, 554), (555, 552, 554), (554, 556, 555), (547, 557, 545), (549, 548, 558), (559, 558, 548), (555, 556, 560), (555, 560, 559), (561, 545, 557), (495, 562, 503), (562, 563, 564), (565, 564, 563), (566, 563, 567), (568, 566, 567), (569, 555, 570), (566, 570, 555), (555, 569, 552), (571, 554, 553), (570, 566, 568), (566, 565, 563), (562, 495, 497), (553, 572, 571), (573, 574, 575), (576, 575, 574), (577, 574, 578), (579, 577, 578), (577, 580, 566), (564, 503, 562), (565, 566, 581), (580, 581, 566), (580, 577, 579), (577, 576, 574), (582, 583, 584), (582, 584, 585), (586, 582, 585), (582, 587, 577), (575, 500, 573), (576, 577, 588), (587, 588, 577), (587, 582, 586), (589, 590, 584), (507, 584, 590), (590, 505, 507), (495, 498, 501), (498, 573, 500), (591, 592, 547), (593, 547, 592), (594, 595, 596), (594, 596, 597), (594, 597, 598), (594, 598, 599), (594, 599, 600), (594, 600, 601), (594, 601, 602), (603, 604, 605), (603, 605, 606), (603, 606, 607), (603, 607, 608), (603, 608, 609), (603, 609, 610), (603, 610, 611), (612, 613, 614), (612, 614, 615), (612, 615, 616), (612, 616, 617), (612, 617, 618), (612, 618, 619), (612, 619, 620), (619, 507, 620), (506, 621, 507), (622, 623, 624), (622, 624, 625), (622, 625, 626), (622, 626, 627), (622, 627, 628), (622, 628, 629), (622, 629, 630), (627, 631, 628), (631, 629, 628), (629, 511, 630), (632, 633, 634), (635, 634, 633), (635, 633, 636), (635, 636, 637), (635, 637, 638), (635, 638, 639), (635, 639, 640), (639, 523, 640), (515, 641, 523), (642, 643, 644), (645, 644, 643), (645, 643, 646), (645, 646, 647), (645, 647, 648), (645, 648, 649), (645, 649, 650), (651, 652, 653), (651, 653, 654), (651, 654, 655), (651, 655, 656), (651, 656, 657), (651, 657, 658), (659, 651, 658), (660, 661, 662), (663, 660, 664), (664, 665, 663), (666, 86, 106), (667, 668, 669), (662, 664, 660), (670, 669, 668), (105, 86, 90), (90, 671, 661), (672, 121, 123), (123, 122, 673), (122, 674, 673), (675, 663, 665), (674, 675, 665), (662, 661, 671), (671, 90, 89), (88, 87, 676), (121, 677, 87), (676, 87, 677), (672, 677, 121), (117, 101, 115), (119, 678, 118), (119, 679, 678), (124, 680, 122), (681, 122, 680), (102, 101, 682), (682, 101, 117), (84, 109, 107), (112, 683, 111), (112, 684, 683), (120, 685, 119), (686, 119, 685), (115, 120, 118), (114, 101, 687), (85, 687, 101), (85, 84, 688), (688, 84, 108), (95, 93, 92), (98, 689, 99), (98, 690, 689), (113, 691, 112), (692, 112, 691), (110, 113, 111), (109, 84, 693), (100, 693, 84), (100, 79, 93), (79, 694, 93), (83, 231, 232), (228, 695, 232), (228, 696, 695), (96, 697, 98), (696, 98, 697), (99, 97, 96), (97, 95, 94), (91, 93, 694), (694, 79, 82), (698, 699, 700), (701, 702, 699), (700, 699, 702), (699, 675, 701), (702, 670, 700), (703, 704, 705), (704, 679, 705), (703, 681, 704), (706, 707, 708), (707, 684, 708), (706, 686, 707), (709, 710, 711), (710, 690, 711), (709, 692, 710), (98, 696, 240), (240, 696, 228), (675, 674, 701), (712, 701, 674), (122, 703, 712), (701, 712, 702), (669, 702, 712), (670, 702, 669), (705, 706, 712), (674, 122, 712), (240, 712, 706), (679, 119, 705), (119, 706, 705), (703, 705, 712), (681, 703, 122), (708, 240, 706), (240, 708, 709), (112, 709, 708), (112, 708, 684), (686, 706, 119), (711, 240, 709), (690, 98, 711), (240, 711, 98), (692, 709, 112), (245, 5, 10), (245, 10, 13), (245, 13, 25), (14, 713, 25), (245, 25, 713), (714, 712, 240), (714, 240, 244), (713, 715, 243), (713, 243, 245), (247, 716, 714), (247, 714, 244), (246, 717, 716), (246, 716, 247), (246, 243, 715), (246, 715, 717), (718, 699, 719), (700, 719, 698), (704, 720, 679), (704, 681, 720), (721, 718, 722), (723, 722, 718), (719, 723, 718), (718, 675, 699), (698, 719, 699), (719, 700, 723), (670, 722, 723), (670, 723, 700), (707, 724, 684), (707, 686, 724), (710, 725, 690), (710, 692, 725), (726, 457, 259), (727, 728, 729), (728, 730, 729), (730, 731, 729), (732, 729, 731), (732, 731, 733), (732, 733, 734), (735, 736, 734), (737, 736, 735), (738, 736, 737), (732, 734, 736), (720, 739, 740), (720, 740, 741), (720, 741, 742), (720, 742, 743), (720, 743, 744), (720, 744, 745), (720, 745, 746), (747, 720, 746), (748, 720, 747), (749, 720, 748), (750, 751, 752), (751, 753, 752), (753, 754, 752), (755, 752, 754), (755, 754, 756), (755, 756, 757), (758, 759, 757), (760, 759, 758), (761, 759, 760), (755, 757, 759), (665, 729, 732), (727, 729, 665), (733, 88, 734), (748, 678, 749), (678, 679, 749), (720, 749, 679), (762, 763, 722), (722, 763, 764), (722, 764, 765), (722, 765, 766), (722, 766, 767), (722, 767, 768), (722, 768, 721), (769, 770, 771), (772, 771, 770), (770, 773, 772), (773, 774, 772), (724, 772, 774), (724, 774, 775), (724, 775, 776), (777, 724, 776), (778, 724, 777), (779, 724, 778), (725, 780, 781), (725, 781, 782), (725, 782, 783), (725, 783, 784), (725, 784, 785), (786, 787, 785), (788, 787, 786), (789, 790, 788), (787, 788, 790), (725, 785, 787), (733, 731, 88), (768, 660, 663), (768, 663, 721), (718, 721, 675), (663, 675, 721), (668, 722, 670), (667, 762, 722), (667, 722, 668), (666, 763, 762), (666, 762, 667), (666, 106, 764), (666, 764, 763), (106, 105, 765), (106, 765, 764), (105, 90, 766), (105, 766, 765), (90, 661, 767), (90, 767, 766), (661, 660, 768), (661, 768, 767), (123, 738, 672), (737, 672, 738), (123, 673, 736), (123, 736, 738), (673, 674, 732), (673, 732, 736), (665, 732, 674), (664, 727, 665), (727, 664, 728), (662, 728, 664), (671, 730, 728), (671, 728, 662), (671, 89, 731), (671, 731, 730), (89, 88, 731), (88, 676, 734), (676, 677, 735), (676, 735, 734), (737, 735, 672), (677, 672, 735), (118, 748, 116), (747, 116, 748), (118, 678, 748), (791, 255, 149), (791, 149, 792), (138, 793, 792), (793, 270, 792), (794, 270, 793), (269, 270, 794), (795, 796, 141), (797, 798, 799), (800, 455, 801), (793, 802, 794), (803, 170, 175), (175, 795, 803), (804, 171, 175), (171, 805, 175), (806, 805, 171), (172, 807, 806), (174, 808, 809), (174, 809, 810), (25, 802, 138), (793, 138, 802), (802, 25, 140), (794, 802, 140), (794, 140, 269), (796, 270, 141), (174, 175, 805), (805, 808, 174), (811, 809, 808), (70, 810, 54), (810, 812, 174), (71, 810, 70), (168, 813, 814), (172, 814, 813), (168, 815, 816), (814, 815, 168), (269, 816, 815), (817, 811, 169), (808, 169, 811), (169, 818, 817), (150, 817, 818), (818, 167, 150), (792, 150, 167), (149, 255, 148), (254, 148, 255), (148, 28, 149), (150, 792, 819), (149, 819, 792), (819, 149, 69), (18, 69, 149), (69, 150, 819), (150, 68, 817), (811, 817, 52), (68, 52, 817), (809, 811, 54), (52, 54, 811), (810, 809, 54), (812, 257, 174), (810, 71, 812), (71, 258, 257), (71, 257, 812), (167, 818, 58), (792, 167, 820), (792, 820, 138), (820, 167, 21), (31, 21, 167), (21, 138, 820), (816, 269, 139), (140, 139, 269), (25, 32, 140), (816, 139, 23), (32, 23, 139), (23, 168, 816), (813, 807, 172), (168, 55, 813), (805, 806, 807), (807, 813, 50), (55, 50, 813), (805, 807, 1), (50, 1, 807), (49, 808, 805), (49, 805, 1), (169, 808, 49), (818, 169, 58), (814, 73, 815), (24, 815, 73), (269, 815, 821), (821, 815, 33), (24, 33, 815), (269, 821, 141), (33, 12, 821), (141, 821, 12), (141, 822, 795), (141, 34, 822), (795, 822, 823), (803, 795, 823), (823, 822, 44), (34, 44, 822), (44, 43, 803), (44, 803, 823), (804, 175, 170), (43, 170, 803), (170, 36, 804), (36, 171, 804), (51, 806, 171), (172, 806, 51), (824, 825, 826), (827, 797, 828), (829, 800, 801), (726, 830, 801), (831, 832, 800), (797, 832, 831), (797, 831, 828), (832, 797, 799), (832, 799, 833), (834, 835, 265), (836, 265, 835), (837, 265, 838), (265, 837, 839), (265, 839, 834), (837, 838, 830), (837, 830, 839), (840, 841, 842), (840, 842, 843), (268, 843, 842), (841, 844, 268), (841, 268, 842), (841, 840, 844), (831, 845, 840), (846, 847, 840), (847, 846, 848), (849, 848, 846), (268, 836, 843), (846, 850, 851), (846, 851, 849), (848, 849, 851), (851, 838, 848), (847, 844, 840), (850, 846, 845), (850, 845, 852), (853, 851, 850), (853, 850, 852), (853, 830, 838), (853, 838, 851), (791, 854, 255), (726, 255, 854), (267, 855, 268), (854, 835, 834), (830, 726, 834), (854, 834, 726), (834, 839, 830), (852, 845, 829), (852, 829, 853), (827, 828, 856), (836, 835, 857), (858, 857, 835), (843, 856, 828), (857, 856, 836), (843, 836, 856), (827, 856, 825), (827, 825, 824), (858, 825, 856), (858, 856, 857), (826, 854, 859), (791, 859, 854), (826, 858, 854), (854, 858, 835), (858, 826, 825), (843, 828, 831), (843, 831, 840), (846, 840, 845), (800, 845, 831), (829, 845, 800), (830, 853, 801), (829, 801, 853), (860, 861, 862), (863, 864, 865), (864, 866, 865), (867, 865, 866), (864, 862, 868), (864, 868, 866), (863, 860, 862), (863, 862, 864), (865, 861, 860), (865, 860, 863), (861, 865, 542), (867, 542, 865), (869, 870, 871), (869, 871, 872), (869, 872, 873), (869, 873, 874), (869, 874, 875), (869, 875, 582), (577, 876, 582), (566, 876, 577), (555, 876, 566), (559, 876, 555), (548, 876, 559), (876, 548, 867), (542, 867, 548), (869, 582, 876), (876, 867, 866), (876, 866, 877), (868, 877, 866), (474, 833, 799), (453, 826, 859), (824, 826, 878), (453, 878, 826), (878, 827, 824), (833, 455, 832), (801, 457, 726), (879, 880, 881), (882, 883, 881), (882, 881, 884), (881, 883, 885), (881, 885, 879), (886, 887, 888), (889, 887, 886), (890, 891, 886), (890, 886, 888), (886, 891, 892), (886, 892, 889), (893, 894, 895), (602, 895, 894), (602, 894, 594), (896, 422, 421), (896, 421, 435), (897, 423, 422), (897, 422, 896), (897, 898, 424), (897, 424, 423), (898, 428, 425), (898, 425, 424), (301, 899, 900), (301, 900, 302), (900, 901, 303), (900, 303, 302), (901, 461, 303), (462, 902, 305), (902, 903, 306), (902, 306, 305), (295, 306, 904), (903, 904, 306), (295, 904, 296), (905, 296, 904), (906, 297, 296), (906, 296, 905), (907, 298, 297), (907, 297, 906), (908, 299, 298), (908, 298, 907), (908, 909, 300), (908, 300, 299), (909, 899, 301), (909, 301, 300), (313, 183, 182), (313, 182, 314), (182, 472, 314), (473, 910, 315), (910, 911, 312), (910, 312, 315), (912, 310, 312), (912, 312, 911), (913, 309, 310), (913, 310, 912), (914, 307, 309), (914, 309, 913), (186, 308, 307), (186, 307, 914), (186, 915, 311), (186, 311, 308), (915, 183, 313), (915, 313, 311), (916, 917, 918), (919, 918, 917), (920, 919, 917), (921, 920, 917), (921, 917, 922), (921, 922, 478), (485, 479, 478), (923, 478, 477), (921, 478, 923), (922, 176, 203), (922, 203, 478), (485, 478, 201), (203, 201, 478), (486, 184, 923), (486, 923, 477), (184, 924, 921), (184, 921, 923), (185, 920, 921), (185, 921, 924), (187, 919, 920), (187, 920, 185), (188, 918, 919), (188, 919, 187), (179, 916, 918), (179, 918, 188), (179, 177, 917), (179, 917, 916), (177, 176, 922), (177, 922, 917), (925, 926, 927), (925, 927, 928), (925, 928, 929), (925, 929, 930), (925, 930, 931), (925, 931, 932), (489, 933, 932), (488, 933, 489), (925, 932, 933), (931, 195, 193), (931, 193, 932), (489, 932, 210), (193, 210, 932), (200, 202, 933), (200, 933, 488), (202, 181, 925), (202, 925, 933), (178, 926, 925), (178, 925, 181), (180, 927, 926), (180, 926, 178), (199, 928, 927), (199, 927, 180), (198, 929, 928), (198, 928, 199), (198, 197, 930), (198, 930, 929), (197, 195, 931), (197, 931, 930), (322, 206, 207), (322, 207, 323), (207, 219, 323), (192, 191, 324), (191, 194, 316), (191, 316, 324), (196, 317, 316), (196, 316, 194), (209, 318, 317), (209, 317, 196), (208, 319, 318), (208, 318, 209), (214, 320, 319), (214, 319, 208), (214, 215, 321), (214, 321, 320), (215, 206, 322), (215, 322, 321), (331, 211, 216), (331, 216, 332), (216, 217, 332), (218, 220, 333), (220, 205, 325), (220, 325, 333), (204, 326, 325), (204, 325, 205), (75, 327, 326), (75, 326, 204), (6, 328, 327), (6, 327, 75), (213, 329, 328), (213, 328, 6), (213, 221, 330), (213, 330, 329), (221, 211, 331), (221, 331, 330), (342, 224, 223), (342, 223, 344), (223, 226, 343), (223, 343, 344), (238, 345, 225), (345, 343, 225), (226, 225, 343), (238, 227, 345), (336, 345, 227), (229, 336, 227), (230, 334, 336), (230, 336, 229), (231, 335, 334), (231, 334, 230), (80, 337, 335), (80, 335, 231), (80, 234, 338), (80, 338, 337), (234, 233, 339), (234, 339, 338), (233, 934, 340), (233, 340, 339), (934, 935, 341), (934, 341, 340), (935, 224, 342), (935, 342, 341), (364, 363, 935), (234, 79, 235), (80, 79, 234), (375, 374, 358), (358, 368, 375), (367, 376, 368), (934, 233, 236), (376, 375, 368), (359, 936, 360), (361, 360, 936), (362, 224, 363), (224, 935, 363), (236, 364, 934), (935, 934, 364), (937, 370, 387), (389, 388, 369), (390, 389, 380), (380, 379, 390), (366, 79, 377), (367, 366, 377), (369, 380, 389), (370, 937, 371), (372, 371, 937), (372, 936, 373), (373, 936, 374), (936, 359, 374), (359, 358, 374), (376, 367, 377), (378, 391, 379), (413, 412, 938), (382, 381, 413), (414, 413, 393), (415, 414, 393), (393, 392, 415), (390, 379, 391), (381, 393, 413), (382, 938, 383), (384, 383, 938), (385, 937, 386), (386, 937, 387), (370, 369, 388), (388, 387, 370), (939, 416, 391), (463, 457, 454), (175, 252, 795), (940, 941, 942), (323, 942, 941), (323, 941, 324), (943, 944, 945), (946, 945, 944), (946, 944, 947), (323, 219, 942), (944, 942, 219), (944, 219, 947), (943, 940, 942), (943, 942, 944), (945, 941, 940), (945, 940, 943), (324, 941, 192), (941, 945, 192), (946, 192, 945), (456, 476, 475), (795, 264, 948), (795, 948, 796), (949, 950, 951), (796, 452, 270), (452, 948, 951), (796, 948, 452), (949, 951, 948), (795, 463, 264), (795, 252, 463), (267, 266, 952), (953, 952, 266), (474, 798, 475), (950, 267, 475), (952, 475, 267), (475, 952, 456), (953, 456, 952), (848, 838, 463), (456, 266, 454), (953, 266, 456), (954, 836, 855), (836, 268, 855), (950, 855, 267), (838, 265, 264), (948, 264, 263), (949, 855, 950), (855, 949, 263), (855, 263, 954), (948, 263, 949), (264, 463, 838), (791, 792, 270), (332, 955, 956), (332, 956, 957), (332, 957, 333), (958, 261, 959), (960, 959, 261), (262, 960, 261), (332, 217, 955), (958, 955, 217), (958, 217, 261), (959, 956, 955), (959, 955, 958), (960, 957, 956), (960, 956, 959), (333, 957, 218), (957, 960, 218), (262, 218, 960), (222, 224, 241), (362, 438, 224), (241, 372, 937), (385, 439, 937), (241, 224, 438), (438, 437, 241), (241, 437, 372), (372, 437, 936), (361, 936, 437), (241, 937, 439), (241, 439, 441), (384, 938, 441), (441, 938, 442), (410, 442, 938), (444, 241, 442), (441, 442, 241), (409, 431, 444), (241, 451, 260), (961, 458, 260), (430, 961, 260), (241, 444, 451), (431, 451, 444), (473, 470, 460), (460, 242, 458), (461, 473, 460), (961, 462, 458), (458, 242, 260), (484, 471, 486), (484, 242, 471), (471, 242, 470), (472, 486, 471), (470, 242, 460), (481, 242, 484), (201, 493, 481), (493, 242, 481), (192, 946, 210), (494, 242, 493), (210, 946, 494), (200, 493, 201), (262, 242, 947), (947, 242, 946), (494, 946, 242), (219, 262, 947), (511, 962, 963), (875, 964, 631), (965, 875, 631), (966, 582, 967), (875, 967, 582), (582, 966, 583), (589, 584, 583), (967, 875, 965), (962, 631, 964), (963, 517, 511), (512, 505, 590), (968, 969, 874), (874, 969, 970), (971, 874, 970), (972, 875, 973), (874, 973, 875), (875, 972, 964), (963, 962, 964), (973, 874, 971), (974, 969, 523), (969, 975, 523), (516, 509, 517), (976, 977, 978), (979, 978, 873), (873, 978, 977), (980, 873, 977), (981, 874, 982), (873, 982, 874), (874, 981, 968), (974, 970, 969), (982, 873, 980), (522, 513, 975), (975, 513, 523), (983, 984, 985), (986, 987, 872), (872, 987, 988), (989, 872, 988), (990, 873, 991), (872, 991, 873), (873, 990, 979), (521, 976, 978), (991, 872, 989), (987, 984, 983), (978, 526, 521), (527, 519, 526), (992, 993, 994), (995, 994, 871), (871, 994, 993), (996, 871, 993), (997, 872, 998), (871, 998, 872), (872, 997, 986), (983, 988, 987), (998, 871, 996), (992, 534, 531), (528, 4, 534), (524, 985, 533), (984, 533, 985), (870, 14, 536), (536, 999, 870), (1000, 871, 1001), (870, 1001, 871), (870, 1002, 1001), (1002, 870, 999), (535, 537, 14), (258, 71, 528), (871, 1000, 995), (534, 992, 994), (868, 1003, 877), (539, 544, 541), (540, 1004, 538), (1005, 669, 1006), (1007, 1008, 1009), (1008, 1010, 1009), (1011, 1009, 1010), (1008, 1003, 1010), (1009, 1012, 1007), (1007, 669, 712), (1012, 669, 1007), (1008, 1007, 876), (712, 876, 1007), (876, 877, 1008), (1003, 1008, 877), (714, 715, 876), (712, 714, 876), (869, 876, 715), (713, 869, 715), (870, 869, 14), (713, 14, 869), (717, 715, 714), (717, 714, 716), (474, 476, 833), (1013, 453, 859), (798, 827, 878), (827, 798, 797), (474, 799, 798), (457, 801, 455), (800, 832, 455), (455, 833, 476), (859, 791, 1013), (1013, 270, 453), (453, 452, 878), (951, 878, 452), (250, 259, 457), (951, 950, 878), (798, 878, 950), (950, 475, 798), (457, 455, 454), (476, 456, 455), (250, 457, 248), (356, 346, 355), (438, 436, 437), (1014, 1015, 1016), (1017, 1016, 1015), (1017, 1015, 1018), (1017, 1018, 1019), (1017, 1019, 1020), (1017, 1020, 1021), (1017, 1021, 1022), (531, 530, 1022), (836, 263, 265), (266, 268, 844), (454, 266, 847), (844, 847, 266), (847, 848, 454), (1023, 1024, 1025), (1024, 1026, 1025), (1026, 1027, 1025), (1028, 1025, 1027), (1028, 1027, 1029), (1028, 1029, 1030), (1028, 1030, 1031), (1000, 1023, 1025), (1024, 1023, 1000), (1032, 1033, 1034), (1033, 1035, 1034), (861, 1034, 1035), (861, 1035, 1036), (861, 1036, 1037), (1037, 1038, 861), (862, 861, 1039), (1039, 861, 1040), (1038, 1040, 861), (541, 1041, 1042), (541, 1042, 540), (1041, 541, 1043), (543, 1043, 541), (550, 1044, 1043), (550, 1043, 543), (551, 1044, 550), (551, 546, 1045), (546, 545, 1045), (545, 561, 1046), (561, 882, 1046), (1004, 880, 885), (1042, 880, 540), (1004, 540, 880), (549, 591, 547), (591, 549, 1047), (558, 1047, 549), (559, 887, 1047), (559, 1047, 558), (887, 559, 1048), (560, 1048, 559), (1049, 1048, 556), (560, 556, 1048), (1050, 1049, 554), (556, 554, 1049), (554, 571, 1051), (554, 1051, 1050), (888, 1051, 890), (571, 890, 1051), (892, 557, 889), (593, 889, 557), (557, 547, 593), (552, 596, 595), (552, 595, 553), (596, 552, 597), (569, 597, 552), (570, 598, 597), (570, 597, 569), (598, 570, 599), (568, 599, 570), (568, 567, 600), (568, 600, 599), (601, 600, 563), (567, 563, 600), (563, 562, 602), (563, 602, 601), (562, 497, 602), (595, 594, 553), (572, 553, 594), (565, 605, 604), (565, 604, 564), (605, 565, 606), (581, 606, 565), (580, 607, 606), (580, 606, 581), (607, 580, 608), (579, 608, 580), (579, 578, 609), (579, 609, 608), (610, 609, 574), (578, 574, 609), (574, 573, 611), (574, 611, 610), (604, 603, 564), (503, 564, 603), (576, 614, 613), (576, 613, 575), (614, 576, 615), (588, 615, 576), (587, 616, 615), (587, 615, 588), (616, 587, 617), (586, 617, 587), (585, 618, 617), (585, 617, 586), (585, 584, 619), (585, 619, 618), (584, 507, 619), (500, 612, 501), (613, 612, 575), (500, 575, 612), (583, 624, 623), (583, 623, 589), (624, 583, 625), (966, 625, 583), (967, 626, 625), (967, 625, 966), (626, 967, 627), (965, 627, 967), (965, 631, 627), (631, 962, 629), (962, 511, 629), (590, 622, 512), (623, 622, 589), (590, 589, 622), (964, 632, 634), (964, 634, 963), (632, 964, 633), (972, 633, 964), (973, 636, 633), (973, 633, 972), (636, 973, 637), (971, 637, 973), (970, 638, 637), (970, 637, 971), (970, 974, 639), (970, 639, 638), (974, 523, 639), (635, 1052, 516), (517, 635, 516), (634, 635, 963), (517, 963, 635), (968, 642, 644), (968, 644, 969), (642, 968, 643), (981, 643, 968), (982, 646, 643), (982, 643, 981), (646, 982, 647), (980, 647, 982), (977, 648, 647), (977, 647, 980), (977, 976, 649), (977, 649, 648), (976, 521, 650), (976, 650, 649), (814, 172, 73), (142, 137, 143), (147, 162, 146), (144, 146, 162), (144, 162, 145), (155, 156, 154), (136, 154, 156), (157, 137, 156), (143, 137, 157), (158, 137, 142), (152, 137, 158), (151, 137, 152), (153, 137, 151), (136, 156, 137), (165, 166, 164), (163, 164, 166), (166, 145, 163), (162, 163, 145), (162, 147, 160), (162, 160, 159), (162, 159, 161), (173, 128, 135), (720, 681, 739), (680, 739, 681), (124, 740, 739), (124, 739, 680), (740, 124, 741), (121, 741, 124), (104, 742, 741), (104, 741, 121), (104, 103, 743), (104, 743, 742), (744, 743, 102), (103, 102, 743), (102, 682, 745), (102, 745, 744), (682, 117, 746), (682, 746, 745), (747, 746, 116), (117, 116, 746), (777, 107, 111), (777, 111, 778), (111, 683, 779), (111, 779, 778), (724, 779, 684), (683, 684, 779), (724, 686, 772), (685, 772, 686), (120, 771, 772), (120, 772, 685), (115, 769, 771), (115, 771, 120), (114, 770, 769), (114, 769, 115), (114, 687, 773), (114, 773, 770), (687, 85, 774), (687, 774, 773), (85, 688, 775), (85, 775, 774), (688, 108, 776), (688, 776, 775), (108, 107, 777), (108, 777, 776), (789, 97, 99), (789, 99, 790), (99, 689, 787), (99, 787, 790), (725, 787, 690), (689, 690, 787), (725, 692, 780), (691, 780, 692), (113, 781, 780), (113, 780, 691), (110, 782, 781), (110, 781, 113), (109, 783, 782), (109, 782, 110), (109, 693, 784), (109, 784, 783), (693, 100, 785), (693, 785, 784), (100, 93, 786), (100, 786, 785), (93, 95, 788), (93, 788, 786), (95, 97, 789), (95, 789, 788), (760, 83, 232), (760, 232, 761), (232, 695, 759), (232, 759, 761), (695, 696, 755), (695, 755, 759), (697, 752, 755), (697, 755, 696), (96, 750, 752), (96, 752, 697), (94, 751, 750), (94, 750, 96), (92, 753, 751), (92, 751, 94), (92, 91, 754), (92, 754, 753), (91, 694, 756), (91, 756, 754), (694, 82, 757), (694, 757, 756), (82, 81, 758), (82, 758, 757), (81, 83, 760), (81, 760, 758), (86, 259, 79), (250, 79, 259), (252, 1053, 1054), (252, 1054, 248), (1054, 1055, 249), (1054, 249, 248), (1054, 1056, 1055), (249, 1055, 1057), (249, 1057, 251), (1057, 1055, 1058), (1056, 1058, 1055), (251, 1057, 1053), (251, 1053, 252), (1059, 1060, 1053), (1061, 1062, 1058), (1059, 1062, 1061), (1059, 1057, 1062), (1053, 1057, 1059), (1058, 1062, 1057), (1054, 1053, 1063), (1056, 1054, 1063), (1063, 1053, 1060), (1064, 1058, 1056), (1064, 1056, 1063), (1058, 1064, 1061), (1061, 1060, 1059), (1063, 1060, 1061), (1063, 1061, 1064), (75, 7, 6), (215, 3, 204), (214, 208, 3), (189, 3, 190), (79, 3, 939), (416, 415, 391), (391, 378, 939), (79, 939, 378), (366, 365, 79), (80, 231, 83), (365, 235, 79), (378, 377, 79), (189, 939, 3), (3, 76, 75), (54, 53, 4), (70, 54, 4), (4, 528, 71), (885, 883, 86), (1005, 1065, 667), (669, 1005, 667), (86, 666, 1065), (882, 892, 86), (86, 891, 1066), (495, 505, 86), (4, 86, 505), (505, 509, 4), (509, 513, 4), (513, 519, 4), (519, 532, 4), (524, 533, 519), (532, 530, 4), (14, 29, 256), (602, 497, 895), (497, 496, 893), (497, 893, 895), (893, 496, 1066), (893, 1066, 894), (572, 594, 894), (1066, 572, 894), (1067, 603, 1068), (1069, 1068, 603), (611, 1069, 603), (573, 498, 611), (498, 1069, 611), (498, 499, 1068), (498, 1068, 1069), (1068, 499, 502), (1068, 502, 1067), (503, 603, 1067), (502, 503, 1067), (726, 259, 174), (431, 408, 432), (433, 432, 407), (434, 433, 406), (939, 434, 418), (418, 417, 939), (417, 416, 939), (406, 418, 434), (407, 432, 408), (409, 408, 431), (410, 938, 411), (411, 938, 412), (938, 382, 413), (392, 391, 415), (904, 903, 428), (905, 904, 898), (898, 897, 905), (939, 906, 897), (435, 939, 896), (428, 961, 429), (430, 429, 961), (939, 435, 434), (407, 406, 433), (896, 939, 897), (473, 901, 910), (911, 910, 900), (912, 911, 899), (189, 912, 909), (909, 908, 189), (939, 189, 906), (907, 906, 189), (899, 909, 912), (900, 910, 901), (461, 901, 473), (462, 961, 902), (902, 961, 903), (961, 428, 903), (428, 898, 904), (905, 897, 906), (907, 189, 908), (472, 182, 184), (486, 472, 184), (185, 924, 183), (183, 915, 185), (915, 186, 185), (186, 914, 187), (913, 189, 914), (924, 184, 183), (189, 913, 912), (900, 899, 911), (189, 187, 914), (1070, 612, 1071), (621, 1071, 612), (620, 621, 612), (620, 507, 621), (506, 504, 1071), (506, 1071, 621), (1071, 504, 501), (1071, 501, 1070), (612, 1070, 501), (630, 1072, 1073), (630, 1073, 1074), (630, 1074, 622), (510, 1072, 511), (1072, 630, 511), (510, 508, 1073), (510, 1073, 1072), (1073, 508, 512), (1073, 512, 1074), (512, 622, 1074), (255, 726, 174), (1075, 1052, 641), (1052, 635, 641), (640, 641, 635), (640, 523, 641), (515, 514, 1075), (515, 1075, 641), (1075, 514, 516), (1075, 516, 1052), (1076, 1077, 1078), (650, 1078, 1077), (650, 1077, 645), (521, 518, 650), (518, 1078, 650), (518, 520, 1076), (518, 1076, 1078), (1076, 520, 522), (1076, 522, 1077), (522, 645, 1077), (1079, 1080, 1081), (659, 1081, 1080), (659, 1080, 651), (985, 524, 1081), (524, 525, 1079), (524, 1079, 1081), (1079, 525, 527), (1079, 527, 1080), (651, 1080, 527), (1082, 1083, 1084), (1083, 1017, 1084), (1022, 1084, 1017), (530, 1084, 1022), (530, 532, 1082), (530, 1082, 1084), (1082, 532, 533), (1082, 533, 1083), (533, 1017, 1083), (270, 1013, 791), (954, 263, 836), (848, 463, 454), (257, 255, 174), (255, 257, 253), (1085, 1031, 1086), (1087, 1086, 1031), (1030, 1087, 1031), (1030, 535, 1087), (535, 529, 1086), (535, 1086, 1087), (529, 528, 1085), (529, 1085, 1086), (1085, 528, 1031), (975, 645, 522), (644, 645, 969), (975, 969, 645), (979, 653, 652), (979, 652, 978), (653, 979, 654), (990, 654, 979), (991, 655, 654), (991, 654, 990), (655, 991, 656), (989, 656, 991), (989, 988, 657), (989, 657, 656), (658, 657, 983), (988, 983, 657), (659, 658, 985), (983, 985, 658), (985, 1081, 659), (526, 651, 527), (652, 651, 978), (526, 978, 651), (986, 1014, 1016), (986, 1016, 987), (1014, 986, 1015), (997, 1015, 986), (998, 1018, 1015), (998, 1015, 997), (1018, 998, 1019), (996, 1019, 998), (993, 1020, 1019), (993, 1019, 996), (993, 992, 1021), (993, 1021, 1020), (992, 531, 1022), (992, 1022, 1021), (984, 1017, 533), (1016, 1017, 987), (984, 987, 1017), (1002, 1026, 1024), (1002, 1024, 1001), (1002, 999, 1027), (1002, 1027, 1026), (1029, 1027, 536), (999, 536, 1027), (536, 537, 1030), (536, 1030, 1029), (537, 535, 1030), (534, 1031, 528), (1028, 1031, 994), (534, 994, 1031), (995, 1025, 1028), (995, 1028, 994), (1025, 995, 1000), (1024, 1000, 1001), (1040, 1011, 1010), (1040, 1010, 1039), (868, 862, 1003), (862, 1039, 1003), (1010, 1003, 1039), (542, 544, 1034), (542, 1034, 861), (544, 539, 1032), (544, 1032, 1034), (539, 538, 1033), (539, 1033, 1032), (538, 1065, 1035), (538, 1035, 1033), (1065, 1005, 1036), (1065, 1036, 1035), (1036, 1005, 1006), (1036, 1006, 1037), (1037, 1012, 1038), (1009, 1038, 1012), (1006, 1012, 1037), (1009, 1011, 1040), (1009, 1040, 1038), (1065, 538, 86), (885, 86, 1004), (1012, 1006, 669), (666, 667, 1065), (1004, 86, 538), (882, 86, 883), (882, 561, 892), (557, 892, 561), (890, 1066, 891), (891, 86, 892), (496, 86, 1066), (572, 890, 571), (1066, 890, 572), (880, 1042, 1041), (880, 1041, 1043), (880, 1043, 1044), (880, 1044, 1088), (880, 1088, 1045), (880, 1045, 1089), (880, 1089, 1046), (884, 881, 880), (1046, 884, 880), (551, 1088, 1044), (551, 1045, 1088), (1045, 545, 1089), (545, 1046, 1089), (882, 884, 1046), (879, 885, 880), (887, 1048, 1049), (887, 1049, 1050), (887, 1050, 1051), (887, 1051, 888), (887, 889, 593), (887, 593, 592), (887, 592, 591), (887, 591, 1047)])
me_lincoln_memorial.use_remesh_fix_poles = True
me_lincoln_memorial.use_remesh_preserve_attributes = False
me_lincoln_memorial.use_mirror_vertex_groups = False
me_lincoln_memorial.update()

# ---- objects
ob_light = bpy.data.objects.new('Light', light_light)
ob_camera = bpy.data.objects.new('Camera', cam_camera)
ob_lincoln_memorial = bpy.data.objects.new('Lincoln Memorial', me_lincoln_memorial)

# ---- transforms, parenting, visibility, modifiers, constraints
ob_light.location = (4.076, 1.005, 5.904)
ob_light.rotation_euler = (0.6503, 0.05522, 1.866)
ob_light.lock_rotations_4d = False
ob_light.empty_display_type = 'ARROWS'
ob_light.color = (0.0, 0.0, 0.0, 0.0)
ob_light.lineart.crease_threshold = 0.0
ob_camera.location = (7.359, -6.926, 4.958)
ob_camera.rotation_euler = (1.109, 0.0, 0.8149)
ob_camera.lock_rotations_4d = False
ob_camera.empty_display_type = 'ARROWS'
ob_camera.color = (0.0, 0.0, 0.0, 0.0)
ob_camera.display_type = 'WIRE'
ob_camera.lineart.crease_threshold = 0.0
ob_lincoln_memorial.location = (0.0, 0.0, 0.0)
ob_lincoln_memorial.lineart.crease_threshold = 0.0

# ---- collection membership
col_collection.objects.link(ob_light)
col_collection.objects.link(ob_camera)
col_collection.objects.link(ob_lincoln_memorial)

# ---- scene / render settings (as saved in the file)
scene.camera = ob_camera
scene.frame_start = 1; scene.frame_end = 250; scene.frame_set(1)
scene.render.engine = 'BLENDER_EEVEE_NEXT'
scene.cycles.use_denoising = False
scene.cycles.samples = 128
scene.cycles.sampling_pattern = 'TABULATED_SOBOL'
scene.cycles.use_adaptive_sampling = False
scene.cycles.use_light_tree = False
scene.view_settings.view_transform = 'Filmic'
bpy.context.view_layer.update()
